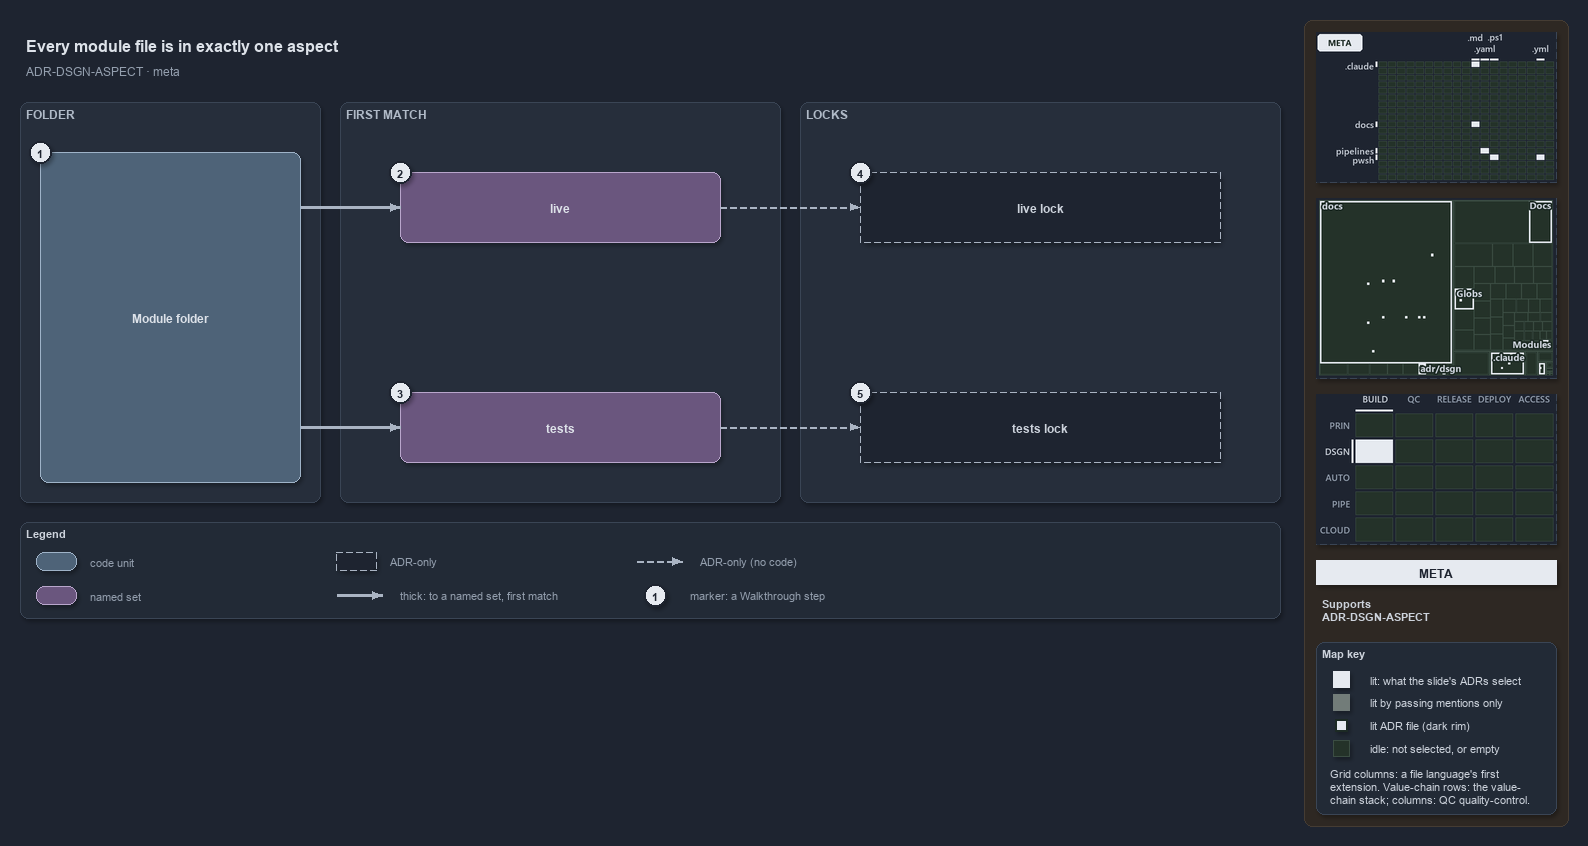

The diagram above was exported from draw.io. Its source (the exported page's mxGraphModel, read from the mxfile embedded in the PNG):
<mxGraphModel dx="1024" dy="768" grid="0" gridSize="10" guides="1" tooltips="1" connect="1" arrows="1" fold="1" page="1" pageScale="1" pageWidth="1572" pageHeight="622" background="#1E2430" math="0" shadow="1">
  <root>
    <mxCell id="0" />
    <mxCell id="1" parent="0" />
    <mxCell id="sidebar-bg" value="" style="rounded=1;arcSize=2;html=1;fillColor=#2E2823;strokeColor=#453C33;shadow=0;" vertex="1" parent="1">
      <mxGeometry x="1304" y="4" width="264" height="806" as="geometry" />
    </mxCell>
    <mxCell id="title" value="Every module file is in exactly one aspect" style="text;html=1;align=left;verticalAlign=middle;fontSize=16;fontStyle=1;fontColor=#DDE2E9;" vertex="1" parent="1">
      <mxGeometry x="20" y="14" width="1260" height="30" as="geometry" />
    </mxCell>
    <mxCell id="subtitle" value="ADR-DSGN-ASPECT &amp;#183; meta" style="text;html=1;align=left;verticalAlign=middle;fontSize=12;fontColor=#949FAE;" vertex="1" parent="1">
      <mxGeometry x="20" y="44" width="1240" height="20" as="geometry" />
    </mxCell>
    <mxCell id="band-folder" value="FOLDER" style="rounded=1;html=1;arcSize=3;fillColor=#262E3B;strokeColor=#3A4555;verticalAlign=top;align=left;spacingLeft=8;fontStyle=1;fontSize=12;fontColor=#B0BAC7;" vertex="1" parent="1">
      <mxGeometry x="20" y="86" width="300" height="400" as="geometry" />
    </mxCell>
    <mxCell id="band-match" value="FIRST MATCH" style="rounded=1;html=1;arcSize=3;fillColor=#262E3B;strokeColor=#3A4555;verticalAlign=top;align=left;spacingLeft=8;fontStyle=1;fontSize=12;fontColor=#B0BAC7;" vertex="1" parent="1">
      <mxGeometry x="340" y="86" width="440" height="400" as="geometry" />
    </mxCell>
    <mxCell id="band-locks" value="LOCKS" style="rounded=1;html=1;arcSize=3;fillColor=#262E3B;strokeColor=#3A4555;verticalAlign=top;align=left;spacingLeft=8;fontStyle=1;fontSize=12;fontColor=#B0BAC7;" vertex="1" parent="1">
      <mxGeometry x="800" y="86" width="480" height="400" as="geometry" />
    </mxCell>
    <mxCell id="folder" value="&lt;b&gt;Module folder&lt;/b&gt;" style="rounded=1;whiteSpace=wrap;html=1;arcSize=20;fillColor=#4E6378;strokeColor=#9FB3C8;fontColor=#DDE2E9;fontSize=12;" vertex="1" parent="1">
      <mxGeometry x="40" y="136" width="260" height="330" as="geometry" />
    </mxCell>
    <mxCell id="live" value="&lt;b&gt;live&lt;/b&gt;" style="rounded=1;whiteSpace=wrap;html=1;arcSize=20;fillColor=#6A567E;strokeColor=#B9A6CC;fontColor=#DDE2E9;fontSize=12;" vertex="1" parent="1">
      <mxGeometry x="400" y="156" width="320" height="70" as="geometry" />
    </mxCell>
    <mxCell id="tests" value="&lt;b&gt;tests&lt;/b&gt;" style="rounded=1;whiteSpace=wrap;html=1;arcSize=20;fillColor=#6A567E;strokeColor=#B9A6CC;fontColor=#DDE2E9;fontSize=12;" vertex="1" parent="1">
      <mxGeometry x="400" y="376" width="320" height="70" as="geometry" />
    </mxCell>
    <mxCell id="live-lock" value="&lt;b&gt;live lock&lt;/b&gt;" style="rounded=1;whiteSpace=wrap;html=1;arcSize=20;fillColor=#1E2430;strokeColor=#AAB4C3;dashed=1;fontSize=12;" vertex="1" parent="1">
      <mxGeometry x="860" y="156" width="360" height="70" as="geometry" />
    </mxCell>
    <mxCell id="tests-lock" value="&lt;b&gt;tests lock&lt;/b&gt;" style="rounded=1;whiteSpace=wrap;html=1;arcSize=20;fillColor=#1E2430;strokeColor=#AAB4C3;dashed=1;fontSize=12;" vertex="1" parent="1">
      <mxGeometry x="860" y="376" width="360" height="70" as="geometry" />
    </mxCell>
    <mxCell id="port-folder-r1" value="" style="text;html=1;strokeColor=none;fillColor=none;" vertex="1" parent="1">
      <mxGeometry x="300" y="191" width="1" height="1" as="geometry" />
    </mxCell>
    <mxCell id="edge-folder-live" value="" style="edgeStyle=orthogonalEdgeStyle;rounded=1;html=1;endArrow=block;strokeColor=#AAB4C3;strokeWidth=2.5;fontColor=#CDD3DC;shadow=0;" edge="1" parent="1" source="port-folder-r1" target="live">
      <mxGeometry relative="1" as="geometry" />
    </mxCell>
    <mxCell id="port-folder-r2" value="" style="text;html=1;strokeColor=none;fillColor=none;" vertex="1" parent="1">
      <mxGeometry x="300" y="411" width="1" height="1" as="geometry" />
    </mxCell>
    <mxCell id="edge-folder-tests" value="" style="edgeStyle=orthogonalEdgeStyle;rounded=1;html=1;endArrow=block;strokeColor=#AAB4C3;strokeWidth=2.5;fontColor=#CDD3DC;shadow=0;" edge="1" parent="1" source="port-folder-r2" target="tests">
      <mxGeometry relative="1" as="geometry" />
    </mxCell>
    <mxCell id="edge-live-lock" value="" style="edgeStyle=orthogonalEdgeStyle;rounded=1;html=1;endArrow=block;strokeColor=#AAB4C3;dashed=1;fontColor=#CDD3DC;shadow=0;" edge="1" parent="1" source="live" target="live-lock">
      <mxGeometry relative="1" as="geometry" />
    </mxCell>
    <mxCell id="edge-tests-lock" value="" style="edgeStyle=orthogonalEdgeStyle;rounded=1;html=1;endArrow=block;strokeColor=#AAB4C3;dashed=1;fontColor=#CDD3DC;shadow=0;" edge="1" parent="1" source="tests" target="tests-lock">
      <mxGeometry relative="1" as="geometry" />
    </mxCell>
    <mxCell id="mark-1" value="1" style="ellipse;html=1;fillColor=#E6EAF0;strokeColor=#1E2430;strokeWidth=2;fontColor=#1E2430;fontStyle=1;fontSize=11;" vertex="1" parent="1">
      <mxGeometry x="29" y="125" width="22" height="22" as="geometry" />
    </mxCell>
    <mxCell id="mark-2" value="2" style="ellipse;html=1;fillColor=#E6EAF0;strokeColor=#1E2430;strokeWidth=2;fontColor=#1E2430;fontStyle=1;fontSize=11;" vertex="1" parent="1">
      <mxGeometry x="389" y="145" width="22" height="22" as="geometry" />
    </mxCell>
    <mxCell id="mark-3" value="3" style="ellipse;html=1;fillColor=#E6EAF0;strokeColor=#1E2430;strokeWidth=2;fontColor=#1E2430;fontStyle=1;fontSize=11;" vertex="1" parent="1">
      <mxGeometry x="389" y="365" width="22" height="22" as="geometry" />
    </mxCell>
    <mxCell id="mark-4" value="4" style="ellipse;html=1;fillColor=#E6EAF0;strokeColor=#1E2430;strokeWidth=2;fontColor=#1E2430;fontStyle=1;fontSize=11;" vertex="1" parent="1">
      <mxGeometry x="849" y="145" width="22" height="22" as="geometry" />
    </mxCell>
    <mxCell id="mark-5" value="5" style="ellipse;html=1;fillColor=#E6EAF0;strokeColor=#1E2430;strokeWidth=2;fontColor=#1E2430;fontStyle=1;fontSize=11;" vertex="1" parent="1">
      <mxGeometry x="849" y="365" width="22" height="22" as="geometry" />
    </mxCell>
    <mxCell id="legend" value="&lt;b&gt;Legend&lt;/b&gt;" style="rounded=1;whiteSpace=wrap;html=1;arcSize=6;fillColor=#222A36;strokeColor=#3A4555;align=left;verticalAlign=top;spacing=8;fontSize=11;fontColor=#CDD3DC;" vertex="1" parent="1">
      <mxGeometry x="20" y="506" width="1260" height="96" as="geometry" />
    </mxCell>
    <mxCell id="legend-code" value="" style="rounded=1;whiteSpace=wrap;html=1;arcSize=20;fillColor=#4E6378;strokeColor=#9FB3C8;fontColor=#DDE2E9;fontSize=12;" vertex="1" parent="1">
      <mxGeometry x="36" y="536" width="40" height="18" as="geometry" />
    </mxCell>
    <mxCell id="legend-code-text" value="code unit" style="text;html=1;align=left;verticalAlign=middle;fontSize=11;fontColor=#949FAE;" vertex="1" parent="1">
      <mxGeometry x="84" y="535" width="240" height="20" as="geometry" />
    </mxCell>
    <mxCell id="legend-set" value="" style="rounded=1;whiteSpace=wrap;html=1;arcSize=20;fillColor=#6A567E;strokeColor=#B9A6CC;fontColor=#DDE2E9;fontSize=12;" vertex="1" parent="1">
      <mxGeometry x="36" y="570" width="40" height="18" as="geometry" />
    </mxCell>
    <mxCell id="legend-set-text" value="named set" style="text;html=1;align=left;verticalAlign=middle;fontSize=11;fontColor=#949FAE;" vertex="1" parent="1">
      <mxGeometry x="84" y="569" width="240" height="20" as="geometry" />
    </mxCell>
    <mxCell id="legend-adronly" value="" style="rounded=1;whiteSpace=wrap;html=1;arcSize=20;fillColor=#1E2430;strokeColor=#AAB4C3;dashed=1;fontSize=12;" vertex="1" parent="1">
      <mxGeometry x="336" y="536" width="40" height="18" as="geometry" />
    </mxCell>
    <mxCell id="legend-adronly-text" value="ADR-only" style="text;html=1;align=left;verticalAlign=middle;fontSize=11;fontColor=#949FAE;" vertex="1" parent="1">
      <mxGeometry x="384" y="535" width="240" height="20" as="geometry" />
    </mxCell>
    <mxCell id="legend-thick-a" value="" style="text;html=1;strokeColor=none;fillColor=none;" vertex="1" parent="1">
      <mxGeometry x="336" y="579" width="1" height="1" as="geometry" />
    </mxCell>
    <mxCell id="legend-thick-b" value="" style="text;html=1;strokeColor=none;fillColor=none;" vertex="1" parent="1">
      <mxGeometry x="382" y="579" width="1" height="1" as="geometry" />
    </mxCell>
    <mxCell id="legend-thick" value="" style="edgeStyle=orthogonalEdgeStyle;rounded=1;html=1;endArrow=block;strokeColor=#AAB4C3;strokeWidth=2.5;fontColor=#CDD3DC;shadow=0;" edge="1" parent="1" source="legend-thick-a" target="legend-thick-b">
      <mxGeometry relative="1" as="geometry" />
    </mxCell>
    <mxCell id="legend-thick-text" value="thick: to a named set, first match" style="text;html=1;align=left;verticalAlign=middle;fontSize=11;fontColor=#949FAE;" vertex="1" parent="1">
      <mxGeometry x="394" y="569" width="240" height="20" as="geometry" />
    </mxCell>
    <mxCell id="legend-adr-a" value="" style="text;html=1;strokeColor=none;fillColor=none;" vertex="1" parent="1">
      <mxGeometry x="636" y="545" width="1" height="1" as="geometry" />
    </mxCell>
    <mxCell id="legend-adr-b" value="" style="text;html=1;strokeColor=none;fillColor=none;" vertex="1" parent="1">
      <mxGeometry x="682" y="545" width="1" height="1" as="geometry" />
    </mxCell>
    <mxCell id="legend-adr" value="" style="edgeStyle=orthogonalEdgeStyle;rounded=1;html=1;endArrow=block;strokeColor=#AAB4C3;dashed=1;fontColor=#CDD3DC;shadow=0;" edge="1" parent="1" source="legend-adr-a" target="legend-adr-b">
      <mxGeometry relative="1" as="geometry" />
    </mxCell>
    <mxCell id="legend-adr-text" value="ADR-only (no code)" style="text;html=1;align=left;verticalAlign=middle;fontSize=11;fontColor=#949FAE;" vertex="1" parent="1">
      <mxGeometry x="694" y="535" width="240" height="20" as="geometry" />
    </mxCell>
    <mxCell id="legend-mark" value="1" style="ellipse;html=1;fillColor=#E6EAF0;strokeColor=#1E2430;strokeWidth=2;fontColor=#1E2430;fontStyle=1;fontSize=11;" vertex="1" parent="1">
      <mxGeometry x="644" y="568" width="22" height="22" as="geometry" />
    </mxCell>
    <mxCell id="legend-mark-text" value="marker: a Walkthrough step" style="text;html=1;align=left;verticalAlign=middle;fontSize=11;fontColor=#949FAE;" vertex="1" parent="1">
      <mxGeometry x="684" y="569" width="220" height="20" as="geometry" />
    </mxCell>
    <mxCell id="minimap-grid" value="" style="shape=image;html=1;imageAspect=0;aspect=fixed;verticalLabelPosition=bottom;strokeColor=#3A4555;dashed=1;fillColor=#222A36;image=data:image/png,(base64 omitted: 10524 chars);" vertex="1" parent="1">
      <mxGeometry x="1316" y="16" width="240" height="150" as="geometry" />
    </mxCell>
    <mxCell id="minimap-tree" value="" style="shape=image;html=1;imageAspect=0;aspect=fixed;verticalLabelPosition=bottom;strokeColor=#3A4555;dashed=1;fillColor=#222A36;image=data:image/png,(base64 omitted: 15640 chars);" vertex="1" parent="1">
      <mxGeometry x="1316" y="182" width="240" height="180" as="geometry" />
    </mxCell>
    <mxCell id="minimap-chain" value="" style="shape=image;html=1;imageAspect=0;aspect=fixed;verticalLabelPosition=bottom;strokeColor=#3A4555;dashed=1;fillColor=#222A36;image=data:image/png,(base64 omitted: 12436 chars);" vertex="1" parent="1">
      <mxGeometry x="1316" y="378" width="240" height="150" as="geometry" />
    </mxCell>
    <mxCell id="lens-badge" value="META" style="rounded=0;whiteSpace=wrap;html=1;align=center;verticalAlign=middle;fontSize=12;fontStyle=1;fontColor=#1E2430;fillColor=#E6EAF0;strokeColor=none;" vertex="1" parent="1">
      <mxGeometry x="1316" y="544" width="240" height="24" as="geometry" />
    </mxCell>
    <mxCell id="supports" value="&lt;b&gt;Supports&lt;/b&gt;&lt;br&gt;ADR-DSGN-ASPECT" style="text;html=1;whiteSpace=wrap;align=left;verticalAlign=top;fontSize=11;fontColor=#CDD3DC;" vertex="1" parent="1">
      <mxGeometry x="1316" y="576" width="240" height="38" as="geometry" />
    </mxCell>
    <mxCell id="mapkey" value="&lt;b&gt;Map key&lt;/b&gt;" style="rounded=1;arcSize=6;whiteSpace=wrap;html=1;align=left;verticalAlign=top;fontSize=11;fontColor=#CDD3DC;fillColor=#222A36;strokeColor=#3A4555;spacingLeft=8;spacingTop=2;" vertex="1" parent="1">
      <mxGeometry x="1316" y="626" width="240" height="172" as="geometry" />
    </mxCell>
    <mxCell id="mapkey-lit" value="" style="rounded=0;html=1;fillColor=#E6EAF0;strokeColor=#E6EAF0;" vertex="1" parent="1">
      <mxGeometry x="1333.0" y="655.0" width="16" height="16" as="geometry" />
    </mxCell>
    <mxCell id="mapkey-lit-text" value="lit: what the slide's ADRs select" style="text;html=1;align=left;verticalAlign=middle;fontSize=11;fontColor=#CDD3DC;" vertex="1" parent="1">
      <mxGeometry x="1364" y="653" width="184" height="20" as="geometry" />
    </mxCell>
    <mxCell id="mapkey-touched" value="" style="rounded=0;html=1;fillColor=#727C79;strokeColor=#727C79;" vertex="1" parent="1">
      <mxGeometry x="1333.0" y="678.0" width="16" height="16" as="geometry" />
    </mxCell>
    <mxCell id="mapkey-touched-text" value="lit by passing mentions only" style="text;html=1;align=left;verticalAlign=middle;fontSize=11;fontColor=#CDD3DC;" vertex="1" parent="1">
      <mxGeometry x="1364" y="676" width="184" height="20" as="geometry" />
    </mxCell>
    <mxCell id="mapkey-adr" value="" style="rounded=0;html=1;fillColor=#E6EAF0;strokeColor=#1C2A24;strokeWidth=2;" vertex="1" parent="1">
      <mxGeometry x="1335.0" y="703.0" width="12" height="12" as="geometry" />
    </mxCell>
    <mxCell id="mapkey-adr-text" value="lit ADR file (dark rim)" style="text;html=1;align=left;verticalAlign=middle;fontSize=11;fontColor=#CDD3DC;" vertex="1" parent="1">
      <mxGeometry x="1364" y="699" width="184" height="20" as="geometry" />
    </mxCell>
    <mxCell id="mapkey-idle" value="" style="rounded=0;html=1;fillColor=#243229;strokeColor=#3B4D43;" vertex="1" parent="1">
      <mxGeometry x="1333.0" y="724.0" width="16" height="16" as="geometry" />
    </mxCell>
    <mxCell id="mapkey-idle-text" value="idle: not selected, or empty" style="text;html=1;align=left;verticalAlign=middle;fontSize=11;fontColor=#CDD3DC;" vertex="1" parent="1">
      <mxGeometry x="1364" y="722" width="184" height="20" as="geometry" />
    </mxCell>
    <mxCell id="mapkey-codes" value="Grid columns: a file language's first&lt;br&gt;extension. Value-chain rows: the value-&lt;br&gt;chain stack; columns: QC quality-control." style="text;html=1;align=left;verticalAlign=top;whiteSpace=wrap;fontSize=11;fontColor=#CDD3DC;" vertex="1" parent="1">
      <mxGeometry x="1324" y="746" width="224" height="46" as="geometry" />
    </mxCell>
  </root>
</mxGraphModel>